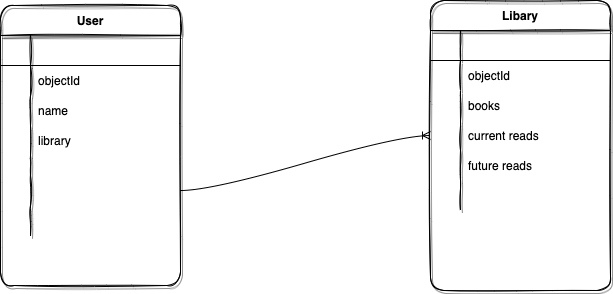

The diagram above was exported from draw.io. Its source (the exported page's mxGraphModel, read from the mxfile embedded in the PNG):
<mxGraphModel dx="1152" dy="692" grid="1" gridSize="10" guides="1" tooltips="1" connect="1" arrows="1" fold="1" page="1" pageScale="1" pageWidth="850" pageHeight="1100" math="0" shadow="0">
  <root>
    <mxCell id="0" />
    <mxCell id="1" parent="0" />
    <mxCell id="dk1yoxZEjGy3ThE6fWn_-14" value="Libary" style="shape=table;startSize=30;container=1;collapsible=1;childLayout=tableLayout;fixedRows=1;rowLines=0;fontStyle=1;align=center;resizeLast=1;rounded=1;shadow=1;sketch=1;" parent="1" vertex="1">
      <mxGeometry x="550" y="110" width="180" height="290" as="geometry" />
    </mxCell>
    <mxCell id="dk1yoxZEjGy3ThE6fWn_-15" value="" style="shape=tableRow;horizontal=0;startSize=0;swimlaneHead=0;swimlaneBody=0;fillColor=none;collapsible=0;dropTarget=0;points=[[0,0.5],[1,0.5]];portConstraint=eastwest;top=0;left=0;right=0;bottom=1;" parent="dk1yoxZEjGy3ThE6fWn_-14" vertex="1">
      <mxGeometry y="30" width="180" height="30" as="geometry" />
    </mxCell>
    <mxCell id="dk1yoxZEjGy3ThE6fWn_-16" value="" style="shape=partialRectangle;connectable=0;fillColor=none;top=0;left=0;bottom=0;right=0;fontStyle=1;overflow=hidden;" parent="dk1yoxZEjGy3ThE6fWn_-15" vertex="1">
      <mxGeometry width="30" height="30" as="geometry">
        <mxRectangle width="30" height="30" as="alternateBounds" />
      </mxGeometry>
    </mxCell>
    <mxCell id="dk1yoxZEjGy3ThE6fWn_-17" value="" style="shape=partialRectangle;connectable=0;fillColor=none;top=0;left=0;bottom=0;right=0;align=left;spacingLeft=6;fontStyle=5;overflow=hidden;" parent="dk1yoxZEjGy3ThE6fWn_-15" vertex="1">
      <mxGeometry x="30" width="150" height="30" as="geometry">
        <mxRectangle width="150" height="30" as="alternateBounds" />
      </mxGeometry>
    </mxCell>
    <mxCell id="dk1yoxZEjGy3ThE6fWn_-18" value="" style="shape=tableRow;horizontal=0;startSize=0;swimlaneHead=0;swimlaneBody=0;fillColor=none;collapsible=0;dropTarget=0;points=[[0,0.5],[1,0.5]];portConstraint=eastwest;top=0;left=0;right=0;bottom=0;" parent="dk1yoxZEjGy3ThE6fWn_-14" vertex="1">
      <mxGeometry y="60" width="180" height="30" as="geometry" />
    </mxCell>
    <mxCell id="dk1yoxZEjGy3ThE6fWn_-19" value="" style="shape=partialRectangle;connectable=0;fillColor=none;top=0;left=0;bottom=0;right=0;editable=1;overflow=hidden;" parent="dk1yoxZEjGy3ThE6fWn_-18" vertex="1">
      <mxGeometry width="30" height="30" as="geometry">
        <mxRectangle width="30" height="30" as="alternateBounds" />
      </mxGeometry>
    </mxCell>
    <mxCell id="dk1yoxZEjGy3ThE6fWn_-20" value="objectId" style="shape=partialRectangle;connectable=0;fillColor=none;top=0;left=0;bottom=0;right=0;align=left;spacingLeft=6;overflow=hidden;" parent="dk1yoxZEjGy3ThE6fWn_-18" vertex="1">
      <mxGeometry x="30" width="150" height="30" as="geometry">
        <mxRectangle width="150" height="30" as="alternateBounds" />
      </mxGeometry>
    </mxCell>
    <mxCell id="dk1yoxZEjGy3ThE6fWn_-21" value="" style="shape=tableRow;horizontal=0;startSize=0;swimlaneHead=0;swimlaneBody=0;fillColor=none;collapsible=0;dropTarget=0;points=[[0,0.5],[1,0.5]];portConstraint=eastwest;top=0;left=0;right=0;bottom=0;" parent="dk1yoxZEjGy3ThE6fWn_-14" vertex="1">
      <mxGeometry y="90" width="180" height="30" as="geometry" />
    </mxCell>
    <mxCell id="dk1yoxZEjGy3ThE6fWn_-22" value="" style="shape=partialRectangle;connectable=0;fillColor=none;top=0;left=0;bottom=0;right=0;editable=1;overflow=hidden;" parent="dk1yoxZEjGy3ThE6fWn_-21" vertex="1">
      <mxGeometry width="30" height="30" as="geometry">
        <mxRectangle width="30" height="30" as="alternateBounds" />
      </mxGeometry>
    </mxCell>
    <mxCell id="dk1yoxZEjGy3ThE6fWn_-23" value="books" style="shape=partialRectangle;connectable=0;fillColor=none;top=0;left=0;bottom=0;right=0;align=left;spacingLeft=6;overflow=hidden;" parent="dk1yoxZEjGy3ThE6fWn_-21" vertex="1">
      <mxGeometry x="30" width="150" height="30" as="geometry">
        <mxRectangle width="150" height="30" as="alternateBounds" />
      </mxGeometry>
    </mxCell>
    <mxCell id="dk1yoxZEjGy3ThE6fWn_-24" value="" style="shape=tableRow;horizontal=0;startSize=0;swimlaneHead=0;swimlaneBody=0;fillColor=none;collapsible=0;dropTarget=0;points=[[0,0.5],[1,0.5]];portConstraint=eastwest;top=0;left=0;right=0;bottom=0;" parent="dk1yoxZEjGy3ThE6fWn_-14" vertex="1">
      <mxGeometry y="120" width="180" height="30" as="geometry" />
    </mxCell>
    <mxCell id="dk1yoxZEjGy3ThE6fWn_-25" value="" style="shape=partialRectangle;connectable=0;fillColor=none;top=0;left=0;bottom=0;right=0;editable=1;overflow=hidden;" parent="dk1yoxZEjGy3ThE6fWn_-24" vertex="1">
      <mxGeometry width="30" height="30" as="geometry">
        <mxRectangle width="30" height="30" as="alternateBounds" />
      </mxGeometry>
    </mxCell>
    <mxCell id="dk1yoxZEjGy3ThE6fWn_-26" value="current reads" style="shape=partialRectangle;connectable=0;fillColor=none;top=0;left=0;bottom=0;right=0;align=left;spacingLeft=6;overflow=hidden;shadow=1;" parent="dk1yoxZEjGy3ThE6fWn_-24" vertex="1">
      <mxGeometry x="30" width="150" height="30" as="geometry">
        <mxRectangle width="150" height="30" as="alternateBounds" />
      </mxGeometry>
    </mxCell>
    <mxCell id="dk1yoxZEjGy3ThE6fWn_-65" value="" style="shape=tableRow;horizontal=0;startSize=0;swimlaneHead=0;swimlaneBody=0;fillColor=none;collapsible=0;dropTarget=0;points=[[0,0.5],[1,0.5]];portConstraint=eastwest;top=0;left=0;right=0;bottom=0;" parent="dk1yoxZEjGy3ThE6fWn_-14" vertex="1">
      <mxGeometry y="150" width="180" height="30" as="geometry" />
    </mxCell>
    <mxCell id="dk1yoxZEjGy3ThE6fWn_-66" value="" style="shape=partialRectangle;connectable=0;fillColor=none;top=0;left=0;bottom=0;right=0;editable=1;overflow=hidden;" parent="dk1yoxZEjGy3ThE6fWn_-65" vertex="1">
      <mxGeometry width="30" height="30" as="geometry">
        <mxRectangle width="30" height="30" as="alternateBounds" />
      </mxGeometry>
    </mxCell>
    <mxCell id="dk1yoxZEjGy3ThE6fWn_-67" value="future reads" style="shape=partialRectangle;connectable=0;fillColor=none;top=0;left=0;bottom=0;right=0;align=left;spacingLeft=6;overflow=hidden;shadow=1;sketch=0;" parent="dk1yoxZEjGy3ThE6fWn_-65" vertex="1">
      <mxGeometry x="30" width="150" height="30" as="geometry">
        <mxRectangle width="150" height="30" as="alternateBounds" />
      </mxGeometry>
    </mxCell>
    <mxCell id="dk1yoxZEjGy3ThE6fWn_-68" value="" style="shape=tableRow;horizontal=0;startSize=0;swimlaneHead=0;swimlaneBody=0;fillColor=none;collapsible=0;dropTarget=0;points=[[0,0.5],[1,0.5]];portConstraint=eastwest;top=0;left=0;right=0;bottom=0;" parent="dk1yoxZEjGy3ThE6fWn_-14" vertex="1">
      <mxGeometry y="180" width="180" height="30" as="geometry" />
    </mxCell>
    <mxCell id="dk1yoxZEjGy3ThE6fWn_-69" value="" style="shape=partialRectangle;connectable=0;fillColor=none;top=0;left=0;bottom=0;right=0;fontStyle=0;overflow=hidden;" parent="dk1yoxZEjGy3ThE6fWn_-68" vertex="1">
      <mxGeometry width="30" height="30" as="geometry">
        <mxRectangle width="30" height="30" as="alternateBounds" />
      </mxGeometry>
    </mxCell>
    <mxCell id="dk1yoxZEjGy3ThE6fWn_-70" value="" style="shape=partialRectangle;connectable=0;fillColor=none;top=0;left=0;bottom=0;right=0;align=left;spacingLeft=6;fontStyle=0;overflow=hidden;" parent="dk1yoxZEjGy3ThE6fWn_-68" vertex="1">
      <mxGeometry x="30" width="150" height="30" as="geometry">
        <mxRectangle width="150" height="30" as="alternateBounds" />
      </mxGeometry>
    </mxCell>
    <mxCell id="dk1yoxZEjGy3ThE6fWn_-28" value="User" style="shape=table;startSize=30;container=1;collapsible=1;childLayout=tableLayout;fixedRows=1;rowLines=0;fontStyle=1;align=center;resizeLast=1;rounded=1;shadow=1;sketch=1;swimlaneLine=1;" parent="1" vertex="1">
      <mxGeometry x="120" y="115" width="180" height="280" as="geometry" />
    </mxCell>
    <mxCell id="dk1yoxZEjGy3ThE6fWn_-29" value="" style="shape=tableRow;horizontal=0;startSize=0;swimlaneHead=0;swimlaneBody=0;fillColor=none;collapsible=0;dropTarget=0;points=[[0,0.5],[1,0.5]];portConstraint=eastwest;top=0;left=0;right=0;bottom=1;" parent="dk1yoxZEjGy3ThE6fWn_-28" vertex="1">
      <mxGeometry y="30" width="180" height="30" as="geometry" />
    </mxCell>
    <mxCell id="dk1yoxZEjGy3ThE6fWn_-30" value="" style="shape=partialRectangle;connectable=0;fillColor=none;top=0;left=0;bottom=0;right=0;fontStyle=1;overflow=hidden;" parent="dk1yoxZEjGy3ThE6fWn_-29" vertex="1">
      <mxGeometry width="30" height="30" as="geometry">
        <mxRectangle width="30" height="30" as="alternateBounds" />
      </mxGeometry>
    </mxCell>
    <mxCell id="dk1yoxZEjGy3ThE6fWn_-31" value="" style="shape=partialRectangle;connectable=0;fillColor=none;top=0;left=0;bottom=0;right=0;align=left;spacingLeft=6;fontStyle=5;overflow=hidden;" parent="dk1yoxZEjGy3ThE6fWn_-29" vertex="1">
      <mxGeometry x="30" width="150" height="30" as="geometry">
        <mxRectangle width="150" height="30" as="alternateBounds" />
      </mxGeometry>
    </mxCell>
    <mxCell id="dk1yoxZEjGy3ThE6fWn_-32" value="" style="shape=tableRow;horizontal=0;startSize=0;swimlaneHead=0;swimlaneBody=0;fillColor=none;collapsible=0;dropTarget=0;points=[[0,0.5],[1,0.5]];portConstraint=eastwest;top=0;left=0;right=0;bottom=0;" parent="dk1yoxZEjGy3ThE6fWn_-28" vertex="1">
      <mxGeometry y="60" width="180" height="30" as="geometry" />
    </mxCell>
    <mxCell id="dk1yoxZEjGy3ThE6fWn_-33" value="" style="shape=partialRectangle;connectable=0;fillColor=none;top=0;left=0;bottom=0;right=0;editable=1;overflow=hidden;" parent="dk1yoxZEjGy3ThE6fWn_-32" vertex="1">
      <mxGeometry width="30" height="30" as="geometry">
        <mxRectangle width="30" height="30" as="alternateBounds" />
      </mxGeometry>
    </mxCell>
    <mxCell id="dk1yoxZEjGy3ThE6fWn_-34" value="objectId" style="shape=partialRectangle;connectable=0;fillColor=none;top=0;left=0;bottom=0;right=0;align=left;spacingLeft=6;overflow=hidden;" parent="dk1yoxZEjGy3ThE6fWn_-32" vertex="1">
      <mxGeometry x="30" width="150" height="30" as="geometry">
        <mxRectangle width="150" height="30" as="alternateBounds" />
      </mxGeometry>
    </mxCell>
    <mxCell id="dk1yoxZEjGy3ThE6fWn_-35" value="" style="shape=tableRow;horizontal=0;startSize=0;swimlaneHead=0;swimlaneBody=0;fillColor=none;collapsible=0;dropTarget=0;points=[[0,0.5],[1,0.5]];portConstraint=eastwest;top=0;left=0;right=0;bottom=0;" parent="dk1yoxZEjGy3ThE6fWn_-28" vertex="1">
      <mxGeometry y="90" width="180" height="30" as="geometry" />
    </mxCell>
    <mxCell id="dk1yoxZEjGy3ThE6fWn_-36" value="" style="shape=partialRectangle;connectable=0;fillColor=none;top=0;left=0;bottom=0;right=0;editable=1;overflow=hidden;" parent="dk1yoxZEjGy3ThE6fWn_-35" vertex="1">
      <mxGeometry width="30" height="30" as="geometry">
        <mxRectangle width="30" height="30" as="alternateBounds" />
      </mxGeometry>
    </mxCell>
    <mxCell id="dk1yoxZEjGy3ThE6fWn_-37" value="name" style="shape=partialRectangle;connectable=0;fillColor=none;top=0;left=0;bottom=0;right=0;align=left;spacingLeft=6;overflow=hidden;" parent="dk1yoxZEjGy3ThE6fWn_-35" vertex="1">
      <mxGeometry x="30" width="150" height="30" as="geometry">
        <mxRectangle width="150" height="30" as="alternateBounds" />
      </mxGeometry>
    </mxCell>
    <mxCell id="dk1yoxZEjGy3ThE6fWn_-57" value="" style="shape=tableRow;horizontal=0;startSize=0;swimlaneHead=0;swimlaneBody=0;fillColor=none;collapsible=0;dropTarget=0;points=[[0,0.5],[1,0.5]];portConstraint=eastwest;top=0;left=0;right=0;bottom=0;" parent="dk1yoxZEjGy3ThE6fWn_-28" vertex="1">
      <mxGeometry y="120" width="180" height="30" as="geometry" />
    </mxCell>
    <mxCell id="dk1yoxZEjGy3ThE6fWn_-58" value="" style="shape=partialRectangle;connectable=0;fillColor=none;top=0;left=0;bottom=0;right=0;editable=1;overflow=hidden;" parent="dk1yoxZEjGy3ThE6fWn_-57" vertex="1">
      <mxGeometry width="30" height="30" as="geometry">
        <mxRectangle width="30" height="30" as="alternateBounds" />
      </mxGeometry>
    </mxCell>
    <mxCell id="dk1yoxZEjGy3ThE6fWn_-59" value="library" style="shape=partialRectangle;connectable=0;fillColor=none;top=0;left=0;bottom=0;right=0;align=left;spacingLeft=6;overflow=hidden;" parent="dk1yoxZEjGy3ThE6fWn_-57" vertex="1">
      <mxGeometry x="30" width="150" height="30" as="geometry">
        <mxRectangle width="150" height="30" as="alternateBounds" />
      </mxGeometry>
    </mxCell>
    <mxCell id="dk1yoxZEjGy3ThE6fWn_-71" value="" style="shape=tableRow;horizontal=0;startSize=0;swimlaneHead=0;swimlaneBody=0;fillColor=none;collapsible=0;dropTarget=0;points=[[0,0.5],[1,0.5]];portConstraint=eastwest;top=0;left=0;right=0;bottom=0;" parent="dk1yoxZEjGy3ThE6fWn_-28" vertex="1">
      <mxGeometry y="150" width="180" height="20" as="geometry" />
    </mxCell>
    <mxCell id="dk1yoxZEjGy3ThE6fWn_-72" value="" style="shape=partialRectangle;connectable=0;fillColor=none;top=0;left=0;bottom=0;right=0;editable=1;overflow=hidden;" parent="dk1yoxZEjGy3ThE6fWn_-71" vertex="1">
      <mxGeometry width="30" height="20" as="geometry">
        <mxRectangle width="30" height="20" as="alternateBounds" />
      </mxGeometry>
    </mxCell>
    <mxCell id="dk1yoxZEjGy3ThE6fWn_-73" value="" style="shape=partialRectangle;connectable=0;fillColor=none;top=0;left=0;bottom=0;right=0;align=left;spacingLeft=6;overflow=hidden;" parent="dk1yoxZEjGy3ThE6fWn_-71" vertex="1">
      <mxGeometry x="30" width="150" height="20" as="geometry">
        <mxRectangle width="150" height="20" as="alternateBounds" />
      </mxGeometry>
    </mxCell>
    <mxCell id="dk1yoxZEjGy3ThE6fWn_-38" value="" style="shape=tableRow;horizontal=0;startSize=0;swimlaneHead=0;swimlaneBody=0;fillColor=none;collapsible=0;dropTarget=0;points=[[0,0.5],[1,0.5]];portConstraint=eastwest;top=0;left=0;right=0;bottom=0;" parent="dk1yoxZEjGy3ThE6fWn_-28" vertex="1">
      <mxGeometry y="170" width="180" height="30" as="geometry" />
    </mxCell>
    <mxCell id="dk1yoxZEjGy3ThE6fWn_-39" value="" style="shape=partialRectangle;connectable=0;fillColor=none;top=0;left=0;bottom=0;right=0;editable=1;overflow=hidden;" parent="dk1yoxZEjGy3ThE6fWn_-38" vertex="1">
      <mxGeometry width="30" height="30" as="geometry">
        <mxRectangle width="30" height="30" as="alternateBounds" />
      </mxGeometry>
    </mxCell>
    <mxCell id="dk1yoxZEjGy3ThE6fWn_-40" value="" style="shape=partialRectangle;connectable=0;fillColor=none;top=0;left=0;bottom=0;right=0;align=left;spacingLeft=6;overflow=hidden;" parent="dk1yoxZEjGy3ThE6fWn_-38" vertex="1">
      <mxGeometry x="30" width="150" height="30" as="geometry">
        <mxRectangle width="150" height="30" as="alternateBounds" />
      </mxGeometry>
    </mxCell>
    <mxCell id="dk1yoxZEjGy3ThE6fWn_-60" value="" style="shape=tableRow;horizontal=0;startSize=0;swimlaneHead=0;swimlaneBody=0;fillColor=none;collapsible=0;dropTarget=0;points=[[0,0.5],[1,0.5]];portConstraint=eastwest;top=0;left=0;right=0;bottom=0;" parent="dk1yoxZEjGy3ThE6fWn_-28" vertex="1">
      <mxGeometry y="200" width="180" height="30" as="geometry" />
    </mxCell>
    <mxCell id="dk1yoxZEjGy3ThE6fWn_-61" value="" style="shape=partialRectangle;connectable=0;fillColor=none;top=0;left=0;bottom=0;right=0;editable=1;overflow=hidden;" parent="dk1yoxZEjGy3ThE6fWn_-60" vertex="1">
      <mxGeometry width="30" height="30" as="geometry">
        <mxRectangle width="30" height="30" as="alternateBounds" />
      </mxGeometry>
    </mxCell>
    <mxCell id="dk1yoxZEjGy3ThE6fWn_-62" value="" style="shape=partialRectangle;connectable=0;fillColor=none;top=0;left=0;bottom=0;right=0;align=left;spacingLeft=6;overflow=hidden;" parent="dk1yoxZEjGy3ThE6fWn_-60" vertex="1">
      <mxGeometry x="30" width="150" height="30" as="geometry">
        <mxRectangle width="150" height="30" as="alternateBounds" />
      </mxGeometry>
    </mxCell>
    <mxCell id="dk1yoxZEjGy3ThE6fWn_-78" value="" style="edgeStyle=entityRelationEdgeStyle;fontSize=12;html=1;endArrow=ERoneToMany;rounded=0;curved=1;entryX=0;entryY=0.5;entryDx=0;entryDy=0;" parent="1" source="dk1yoxZEjGy3ThE6fWn_-38" target="dk1yoxZEjGy3ThE6fWn_-24" edge="1">
      <mxGeometry width="100" height="100" relative="1" as="geometry">
        <mxPoint x="370" y="340" as="sourcePoint" />
        <mxPoint x="470" y="240" as="targetPoint" />
      </mxGeometry>
    </mxCell>
  </root>
</mxGraphModel>